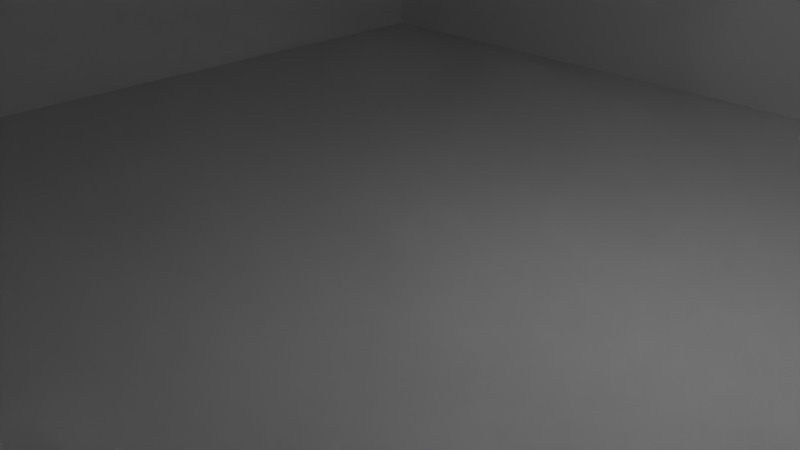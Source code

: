 # Source: DevEnvironment.blend  (saved by Blender 2.71.0; exported with 4.5.12 LTS)
import bpy
from mathutils import Matrix  # noqa: F401  (used for matrix-valued properties, if any)

bpy.ops.wm.read_factory_settings(use_empty=True)
scene = bpy.context.scene
scene.name = 'Scene'

# ---- collections
col_collection_1 = bpy.data.collections.new('Collection 1'); scene.collection.children.link(col_collection_1)

# ---- world
world_world = bpy.data.worlds.new('World'); scene.world = world_world
world_world.color = (0.05088, 0.05088, 0.05088)
world_world.use_sun_shadow = False
world_world.sun_shadow_jitter_overblur = 0.0
world_world.cycles.sampling_method = 'MANUAL'
world_world.cycles.sample_map_resolution = 256

# ---- cameras
cam_camera = bpy.data.cameras.new('Camera')
cam_camera.clip_end = 100.0
cam_camera.lens = 35.0
cam_camera.sensor_width = 32.0
cam_camera.sensor_height = 18.0
cam_camera.ortho_scale = 7.314
cam_camera.dof.focus_distance = 0.0
cam_camera.dof.aperture_fstop = 128.0

# ---- lights
light_lamp = bpy.data.lights.new('Lamp', 'POINT')
light_lamp.transmission_factor = 0.0
light_lamp.cutoff_distance = 30.0
light_lamp.energy = 100.0
light_lamp.shadow_buffer_clip_start = 1.001
light_lamp.shadow_soft_size = 0.1
light_lamp.shadow_maximum_resolution = 0.006
light_lamp.use_absolute_resolution = True
light_lamp.cycles.use_multiple_importance_sampling = False

# ---- meshes
me_grid_001 = bpy.data.meshes.new('Grid.001')
me_grid_001.from_pydata([(-0.8, -0.8, 0.0), (-0.6, -0.8, 0.0), (-0.4, -0.8, 0.0), (-0.2, -0.8, 0.0), (0.0, -0.8, 0.0), (0.2, -0.8, 0.0), (0.4, -0.8, 0.0), (0.6, -0.8, 0.0), (0.8, -0.8, 0.0), (-0.8, -0.6, 0.0), (-0.6, -0.6, 0.0), (-0.4, -0.6, 0.0), (-0.2, -0.6, 0.0), (0.0, -0.6, 0.0), (0.2, -0.6, 0.0), (0.4, -0.6, 0.0), (0.6, -0.6, 0.0), (0.8, -0.6, 0.0), (-0.8, -0.4, 0.0), (-0.6, -0.4, 0.0), (-0.4, -0.4, 0.0), (-0.2, -0.4, 0.0), (0.0, -0.4, 0.0), (0.2, -0.4, 0.0), (0.4, -0.4, 0.0), (0.6, -0.4, 0.0), (0.8, -0.4, 0.0), (-0.8, -0.2, 0.0), (-0.6, -0.2, 0.0), (-0.4, -0.2, 0.0), (-0.2, -0.2, 0.0), (0.0, -0.2, 0.0), (0.2, -0.2, 0.0), (0.4, -0.2, 0.0), (0.6, -0.2, 0.0), (0.8, -0.2, 0.0), (-0.8, 0.0, 0.0), (-0.6, 0.0, 0.0), (-0.4, 0.0, 0.0), (-0.2, 0.0, 0.0), (0.0, 0.0, 0.0), (0.2, 0.0, 0.0), (0.4, 0.0, 0.0), (0.6, 0.0, 0.0), (0.8, 0.0, 0.0), (-0.8, 0.2, 0.0), (-0.6, 0.2, 0.0), (-0.4, 0.2, 0.0), (-0.2, 0.2, 0.0), (0.0, 0.2, 0.0), (0.2, 0.2, 0.0), (0.4, 0.2, 0.0), (0.6, 0.2, 0.0), (0.8, 0.2, 0.0), (-0.8, 0.4, 0.0), (-0.6, 0.4, 0.0), (-0.4, 0.4, 0.0), (-0.2, 0.4, 0.0), (0.0, 0.4, 0.0), (0.2, 0.4, 0.0), (0.4, 0.4, 0.0), (0.6, 0.4, 0.0), (0.8, 0.4, 0.0), (-0.8, 0.6, 0.0), (-0.6, 0.6, 0.0), (-0.4, 0.6, 0.0), (-0.2, 0.6, 0.0), (0.0, 0.6, 0.0), (0.2, 0.6, 0.0), (0.4, 0.6, 0.0), (0.6, 0.6, 0.0), (0.8, 0.6, 0.0), (-0.8, 0.8, 0.0), (-0.6, 0.8, 0.0), (-0.4, 0.8, 0.0), (-0.2, 0.8, 0.0), (0.0, 0.8, 0.0), (0.2, 0.8, 0.0), (0.4, 0.8, 0.0), (0.6, 0.8, 0.0), (0.8, 0.8, 0.0)], [], [(0, 1, 10, 9), (1, 2, 11, 10), (2, 3, 12, 11), (3, 4, 13, 12), (4, 5, 14, 13), (5, 6, 15, 14), (6, 7, 16, 15), (7, 8, 17, 16), (9, 10, 19, 18), (10, 11, 20, 19), (11, 12, 21, 20), (12, 13, 22, 21), (13, 14, 23, 22), (14, 15, 24, 23), (15, 16, 25, 24), (16, 17, 26, 25), (18, 19, 28, 27), (19, 20, 29, 28), (20, 21, 30, 29), (21, 22, 31, 30), (22, 23, 32, 31), (23, 24, 33, 32), (24, 25, 34, 33), (25, 26, 35, 34), (27, 28, 37, 36), (28, 29, 38, 37), (29, 30, 39, 38), (30, 31, 40, 39), (31, 32, 41, 40), (32, 33, 42, 41), (33, 34, 43, 42), (34, 35, 44, 43), (36, 37, 46, 45), (37, 38, 47, 46), (38, 39, 48, 47), (39, 40, 49, 48), (40, 41, 50, 49), (41, 42, 51, 50), (42, 43, 52, 51), (43, 44, 53, 52), (45, 46, 55, 54), (46, 47, 56, 55), (47, 48, 57, 56), (48, 49, 58, 57), (49, 50, 59, 58), (50, 51, 60, 59), (51, 52, 61, 60), (52, 53, 62, 61), (54, 55, 64, 63), (55, 56, 65, 64), (56, 57, 66, 65), (57, 58, 67, 66), (58, 59, 68, 67), (59, 60, 69, 68), (60, 61, 70, 69), (61, 62, 71, 70), (63, 64, 73, 72), (64, 65, 74, 73), (65, 66, 75, 74), (66, 67, 76, 75), (67, 68, 77, 76), (68, 69, 78, 77), (69, 70, 79, 78), (70, 71, 80, 79)])
me_grid_001.use_remesh_preserve_volume = False
me_grid_001.use_remesh_preserve_attributes = False
me_grid_001.use_mirror_vertex_groups = False
me_grid_001.update()
me_grid = bpy.data.meshes.new('Grid')
me_grid.from_pydata([(-0.8, -0.8, 0.0), (-0.6, -0.8, 0.0), (-0.4, -0.8, 0.0), (-0.2, -0.8, 0.0), (0.0, -0.8, 0.0), (0.2, -0.8, 0.0), (0.4, -0.8, 0.0), (0.6, -0.8, 0.0), (0.8, -0.8, 0.0), (-0.8, -0.6, 0.0), (0.8, -0.6, 0.0), (-0.8, -0.4, 0.0), (0.8, -0.4, 0.0), (-0.8, -0.2, 0.0), (0.8, -0.2, 0.0), (-0.8, 0.0, 0.0), (0.8, 0.0, 0.0), (-0.8, 0.2, 0.0), (0.8, 0.2, 0.0), (-0.8, 0.4, 0.0), (0.8, 0.4, 0.0), (-0.8, 0.6, 0.0), (0.8, 0.6, 0.0), (-0.8, 0.8, 0.0), (-0.6, 0.8, 0.0), (-0.4, 0.8, 0.0), (-0.2, 0.8, 0.0), (0.0, 0.8, 0.0), (0.2, 0.8, 0.0), (0.4, 0.8, 0.0), (0.6, 0.8, 0.0), (0.8, 0.8, 0.0), (-0.8, -0.8, 0.5435), (-0.6, -0.8, 0.5435), (-0.4, -0.8, 0.5435), (-0.2, -0.8, 0.5435), (0.0, -0.8, 0.5435), (0.2, -0.8, 0.5435), (0.4, -0.8, 0.5435), (0.6, -0.8, 0.5435), (0.8, -0.8, 0.5435), (-0.8, -0.6, 0.5435), (0.8, -0.6, 0.5435), (-0.8, -0.4, 0.5435), (0.8, -0.4, 0.5435), (-0.8, -0.2, 0.5435), (0.8, -0.2, 0.5435), (-0.8, 0.0, 0.5435), (0.8, 0.0, 0.5435), (-0.8, 0.2, 0.5435), (0.8, 0.2, 0.5435), (-0.8, 0.4, 0.5435), (0.8, 0.4, 0.5435), (-0.8, 0.6, 0.5435), (0.8, 0.6, 0.5435), (-0.8, 0.8, 0.5435), (-0.6, 0.8, 0.5435), (-0.4, 0.8, 0.5435), (-0.2, 0.8, 0.5435), (0.0, 0.8, 0.5435), (0.2, 0.8, 0.5435), (0.4, 0.8, 0.5435), (0.6, 0.8, 0.5435), (0.8, 0.8, 0.5435)], [], [(25, 26, 58, 57), (4, 3, 35, 36), (16, 14, 46, 48), (11, 13, 45, 43), (28, 29, 61, 60), (24, 25, 57, 56), (13, 15, 47, 45), (6, 5, 37, 38), (18, 16, 48, 50), (1, 0, 32, 33), (20, 18, 50, 52), (15, 17, 49, 47), (27, 28, 60, 59), (8, 7, 39, 40), (3, 2, 34, 35), (32, 41, 43, 45, 47, 49, 51, 53, 55, 56, 57, 58, 59, 60, 61, 62, 63, 54, 52, 50, 48, 46, 44, 42, 40, 39, 38, 37, 36, 35, 34, 33), (9, 11, 43, 41), (14, 12, 44, 46), (21, 23, 55, 53), (29, 30, 62, 61), (2, 1, 33, 34), (7, 6, 38, 39), (0, 9, 41, 32), (12, 10, 42, 44), (31, 22, 54, 63), (19, 21, 53, 51), (26, 27, 59, 58), (5, 4, 36, 37), (30, 31, 63, 62), (10, 8, 40, 42), (17, 19, 51, 49), (22, 20, 52, 54), (23, 24, 56, 55)])
_uv = me_grid.uv_layers.new(name='UVMap')
_uv.uv.foreach_set('vector', [0.8944, 0.7071, 0.912, 0.7364, 0.8347, 0.7364, 0.8171, 0.7071, 0.07043, 0.6358, 0.05282, 0.6065, 0.1301, 0.6065, 0.1477, 0.6358, 0.07043, 0.8701, 0.08804, 0.8408, 0.1653, 0.8408, 0.1477, 0.8701, 0.9648, 0.4728, 0.9472, 0.5021, 0.8699, 0.5021, 0.8875, 0.4728, 0.9472, 0.795, 0.9648, 0.8243, 0.8875, 0.8243, 0.8699, 0.795, 0.8767, 0.6778, 0.8944, 0.7071, 0.8171, 0.7071, 0.7995, 0.6778, 0.9472, 0.5021, 0.9296, 0.5314, 0.8523, 0.5314, 0.8699, 0.5021, 0.1056, 0.6944, 0.08804, 0.6651, 0.1653, 0.6651, 0.1829, 0.6944, 0.05282, 0.8994, 0.07043, 0.8701, 0.1477, 0.8701, 0.1301, 0.8994, 0.01761, 0.5479, 0.0, 0.5186, 0.07726, 0.5186, 0.09487, 0.5479, 0.03522, 0.9287, 0.05282, 0.8994, 0.1301, 0.8994, 0.1125, 0.9287, 0.9296, 0.5314, 0.912, 0.5607, 0.8347, 0.5607, 0.8523, 0.5314, 0.9296, 0.7657, 0.9472, 0.795, 0.8699, 0.795, 0.8523, 0.7657, 0.1409, 0.753, 0.1233, 0.7237, 0.2005, 0.7237, 0.2181, 0.753, 0.05282, 0.6065, 0.03522, 0.5772, 0.1125, 0.5772, 0.1301, 0.6065, 1.0, 1.0, 0.875, 1.0, 0.75, 1.0, 0.625, 1.0, 0.5, 1.0, 0.375, 1.0, 0.25, 1.0, 0.125, 1.0, 0.0, 1.0, 0.0, 0.875, 7.451e-08, 0.75, 3.725e-08, 0.625, 3.725e-08, 0.5, 3.725e-08, 0.375, 0.0, 0.25, 7.451e-08, 0.125, 7.451e-08, 0.0, 0.125, 0.0, 0.25, 0.0, 0.375, 3.725e-08, 0.5, 3.725e-08, 0.625, 3.725e-08, 0.75, 0.0, 0.875, 0.0, 1.0, 7.451e-08, 1.0, 0.125, 1.0, 0.25, 1.0, 0.375, 1.0, 0.5, 1.0, 0.625, 1.0, 0.75, 1.0, 0.875, 0.9824, 0.4435, 0.9648, 0.4728, 0.8875, 0.4728, 0.9051, 0.4435, 0.08804, 0.8408, 0.1056, 0.8115, 0.1829, 0.8115, 0.1653, 0.8408, 0.8767, 0.6192, 0.8591, 0.6485, 0.7819, 0.6485, 0.7995, 0.6192, 0.9648, 0.8243, 0.9824, 0.8536, 0.9051, 0.8536, 0.8875, 0.8243, 0.03522, 0.5772, 0.01761, 0.5479, 0.09487, 0.5479, 0.1125, 0.5772, 0.1233, 0.7237, 0.1056, 0.6944, 0.1829, 0.6944, 0.2005, 0.7237, 1.0, 0.4142, 0.9824, 0.4435, 0.9051, 0.4435, 0.9227, 0.4142, 0.1056, 0.8115, 0.1233, 0.7823, 0.2005, 0.7823, 0.1829, 0.8115, 2.985e-08, 0.9873, 0.01761, 0.958, 0.09487, 0.958, 0.07726, 0.9873, 0.8944, 0.5899, 0.8767, 0.6192, 0.7995, 0.6192, 0.8171, 0.5899, 0.912, 0.7364, 0.9296, 0.7657, 0.8523, 0.7657, 0.8347, 0.7364, 0.08804, 0.6651, 0.07043, 0.6358, 0.1477, 0.6358, 0.1653, 0.6651, 0.9824, 0.8536, 1.0, 0.8828, 0.9227, 0.8828, 0.9051, 0.8536, 0.1233, 0.7823, 0.1409, 0.753, 0.2181, 0.753, 0.2005, 0.7823, 0.912, 0.5607, 0.8944, 0.5899, 0.8171, 0.5899, 0.8347, 0.5607, 0.01761, 0.958, 0.03522, 0.9287, 0.1125, 0.9287, 0.09487, 0.958, 0.8591, 0.6485, 0.8767, 0.6778, 0.7995, 0.6778, 0.7819, 0.6485])
me_grid.use_remesh_preserve_volume = False
me_grid.use_remesh_preserve_attributes = False
me_grid.use_mirror_vertex_groups = False
me_grid.update()

# ---- objects
ob_grid_001 = bpy.data.objects.new('Grid.001', me_grid_001)
ob_grid = bpy.data.objects.new('Grid', me_grid)
ob_lamp = bpy.data.objects.new('Lamp', light_lamp)
ob_camera = bpy.data.objects.new('Camera', cam_camera)

# ---- transforms, parenting, visibility, modifiers, constraints
ob_grid_001.location = (0.0, 0.0, 0.0)
ob_grid_001.scale = (11.0, 11.0, 11.0)
ob_grid_001.lineart.crease_threshold = 0.0
ob_grid.location = (0.0, 0.0, 0.0)
ob_grid.scale = (11.0, 11.0, 11.0)
ob_grid.lineart.crease_threshold = 0.0
ob_lamp.location = (4.076, 1.005, 5.904)
ob_lamp.rotation_euler = (0.6503, 0.05522, 1.866)
ob_lamp.lock_rotations_4d = False
ob_lamp.empty_display_type = 'ARROWS'
ob_lamp.color = (0.0, 0.0, 0.0, 0.0)
ob_lamp.lineart.crease_threshold = 0.0
ob_camera.location = (7.481, -6.508, 5.344)
ob_camera.rotation_euler = (1.109, 0.01082, 0.8149)
ob_camera.lock_rotations_4d = False
ob_camera.empty_display_type = 'ARROWS'
ob_camera.color = (0.0, 0.0, 0.0, 0.0)
ob_camera.display_type = 'WIRE'
ob_camera.lineart.crease_threshold = 0.0

# ---- collection membership
col_collection_1.objects.link(ob_grid_001)
col_collection_1.objects.link(ob_grid)
col_collection_1.objects.link(ob_lamp)
col_collection_1.objects.link(ob_camera)

# ---- scene / render settings (as saved in the file)
scene.camera = ob_camera
scene.frame_start = 1; scene.frame_end = 250; scene.frame_set(1)
scene.render.engine = 'BLENDER_EEVEE_NEXT'
scene.render.resolution_percentage = 50
scene.render.dither_intensity = 0.0
scene.cycles.use_denoising = False
scene.cycles.samples = 10
scene.cycles.sampling_pattern = 'TABULATED_SOBOL'
scene.cycles.light_sampling_threshold = 0.0
scene.cycles.use_adaptive_sampling = False
scene.cycles.use_light_tree = False
scene.cycles.blur_glossy = 0.0
scene.cycles.volume_bounces = 1
scene.cycles.pixel_filter_type = 'GAUSSIAN'
scene.cycles.sample_clamp_indirect = 0.0
scene.view_settings.view_transform = 'Standard'
bpy.context.view_layer.update()
